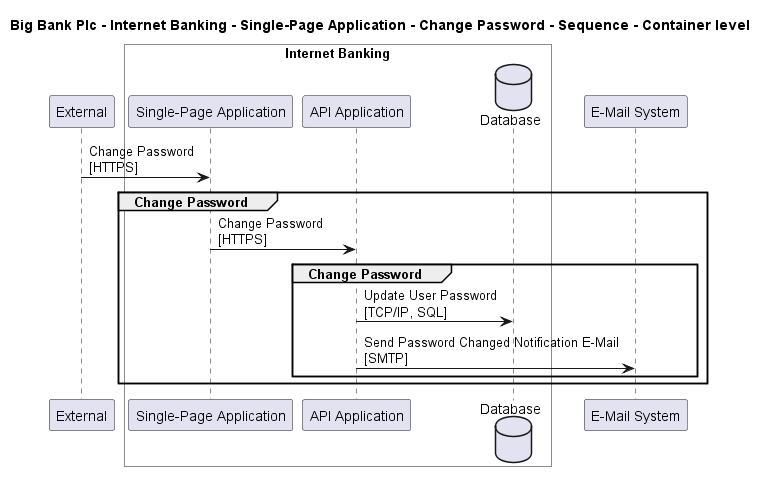

The diagram above was rendered by PlantUML. Its source (embedded in the PNG):
@startuml

title Big Bank Plc - Internet Banking - Single-Page Application - Change Password - Sequence - Container level

participant "External" as C4InterFlow.SoftwareSystems.ExternalSystem

box "Internet Banking" #White
    participant "Single-Page Application" as BigBankPlc.SoftwareSystems.InternetBanking.Containers.SinglePageApp
    participant "API Application" as BigBankPlc.SoftwareSystems.InternetBanking.Containers.APIApplication
    database "Database" as BigBankPlc.SoftwareSystems.InternetBanking.Containers.Database
end box

participant "E-Mail System" as BigBankPlc.SoftwareSystems.EMailSystem

C4InterFlow.SoftwareSystems.ExternalSystem -> BigBankPlc.SoftwareSystems.InternetBanking.Containers.SinglePageApp : Change Password\n[HTTPS]
group Change Password
BigBankPlc.SoftwareSystems.InternetBanking.Containers.SinglePageApp -> BigBankPlc.SoftwareSystems.InternetBanking.Containers.APIApplication : Change Password\n[HTTPS]
group Change Password
BigBankPlc.SoftwareSystems.InternetBanking.Containers.APIApplication -> BigBankPlc.SoftwareSystems.InternetBanking.Containers.Database : Update User Password\n[TCP/IP, SQL]
BigBankPlc.SoftwareSystems.InternetBanking.Containers.APIApplication -> BigBankPlc.SoftwareSystems.EMailSystem : Send Password Changed Notification E-Mail\n[SMTP]
end
end


@enduml